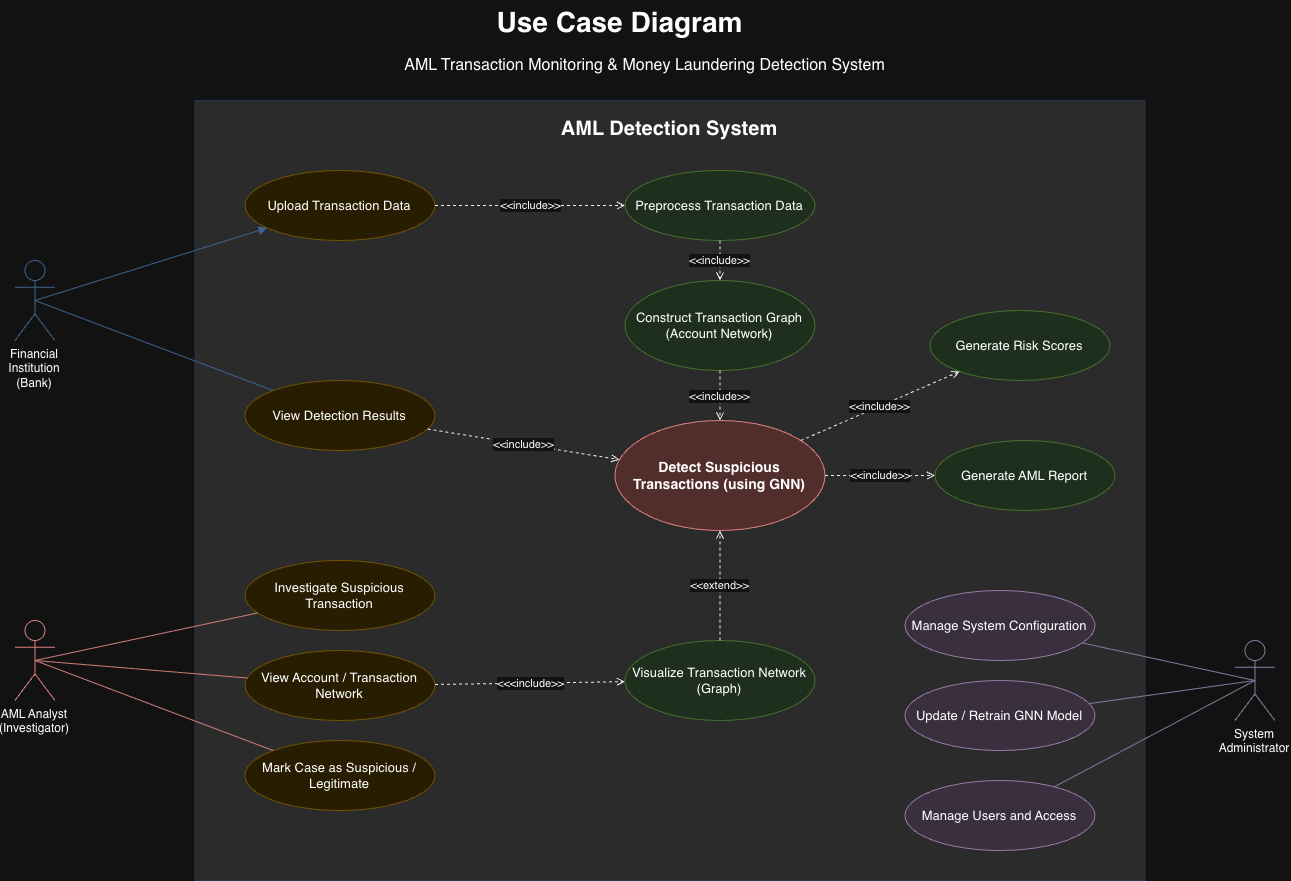

The diagram above was exported from draw.io. Its source (the exported page's mxGraphModel, read from the mxfile embedded in the PNG):
<mxGraphModel dx="1851" dy="974" grid="0" gridSize="10" guides="1" tooltips="1" connect="1" arrows="1" fold="1" page="1" pageScale="1" pageWidth="1650" pageHeight="1000" math="0" shadow="0">
  <root>
    <mxCell id="0" />
    <mxCell id="1" parent="0" />
    <mxCell id="title1" parent="1" style="text;html=1;align=center;verticalAlign=middle;fontSize=28;fontStyle=1;" value="Use Case Diagram" vertex="1">
      <mxGeometry height="45" width="650" x="320" y="40" as="geometry" />
    </mxCell>
    <mxCell id="subtitle1" parent="1" style="text;html=1;align=center;verticalAlign=middle;fontSize=16;" value="AML Transaction Monitoring &amp; Money Laundering Detection System" vertex="1">
      <mxGeometry height="30" width="900" x="220" y="90" as="geometry" />
    </mxCell>
    <mxCell id="boundary1" parent="1" style="rounded=0;whiteSpace=wrap;html=1;fillColor=light-dark(#E6F7FF,#2B2B2B);strokeColor=light-dark(#000000,#23354D);verticalAlign=top;align=center;fontSize=20;fontStyle=1;spacingTop=10;" value="AML Detection System" vertex="1">
      <mxGeometry height="780" width="950" x="220" y="140" as="geometry" />
    </mxCell>
    <mxCell id="actor_bank" parent="1" style="shape=umlActor;whiteSpace=wrap;html=1;verticalLabelPosition=bottom;verticalAlign=top;fillColor=none;strokeColor=light-dark(#6C8EBF,#3E6591);" value="Financial Institution&lt;br&gt;(Bank)" vertex="1">
      <mxGeometry height="80" width="40" x="40" y="300" as="geometry" />
    </mxCell>
    <mxCell id="actor_analyst" parent="1" style="shape=umlActor;whiteSpace=wrap;html=1;verticalLabelPosition=bottom;verticalAlign=top;fillColor=none;strokeColor=#b85450;" value="AML Analyst&lt;br&gt;(Investigator)" vertex="1">
      <mxGeometry height="80" width="40" x="40" y="660" as="geometry" />
    </mxCell>
    <mxCell id="actor_admin" parent="1" style="shape=umlActor;whiteSpace=wrap;html=1;verticalLabelPosition=bottom;verticalAlign=top;fillColor=none;strokeColor=light-dark(#9673A6,#8D7BA1);" value="System&lt;br&gt;Administrator" vertex="1">
      <mxGeometry height="80" width="40" x="1260" y="680" as="geometry" />
    </mxCell>
    <mxCell id="uc_upload" parent="1" style="ellipse;whiteSpace=wrap;html=1;fillColor=#FFF2CC;strokeColor=#D6B656;fontSize=13;" value="Upload Transaction Data" vertex="1">
      <mxGeometry height="70" width="190" x="270" y="210" as="geometry" />
    </mxCell>
    <mxCell id="uc_view_results" parent="1" style="ellipse;whiteSpace=wrap;html=1;fillColor=#FFF2CC;strokeColor=#D6B656;fontSize=13;" value="View Detection Results" vertex="1">
      <mxGeometry height="70" width="190" x="270" y="420" as="geometry" />
    </mxCell>
    <mxCell id="uc_investigate" parent="1" style="ellipse;whiteSpace=wrap;html=1;fillColor=#FFF2CC;strokeColor=#D6B656;fontSize=13;" value="Investigate Suspicious Transaction" vertex="1">
      <mxGeometry height="70" width="190" x="270" y="600" as="geometry" />
    </mxCell>
    <mxCell id="uc_view_network" parent="1" style="ellipse;whiteSpace=wrap;html=1;fillColor=#FFF2CC;strokeColor=#D6B656;fontSize=13;" value="View Account / Transaction Network" vertex="1">
      <mxGeometry height="70" width="190" x="270" y="690" as="geometry" />
    </mxCell>
    <mxCell id="uc_mark_case" parent="1" style="ellipse;whiteSpace=wrap;html=1;fillColor=#FFF2CC;strokeColor=#D6B656;fontSize=13;" value="Mark Case as Suspicious / Legitimate" vertex="1">
      <mxGeometry height="70" width="190" x="270" y="780" as="geometry" />
    </mxCell>
    <mxCell id="uc_preprocess" parent="1" style="ellipse;whiteSpace=wrap;html=1;fillColor=#D5E8D4;strokeColor=#82B366;fontSize=13;" value="Preprocess Transaction Data" vertex="1">
      <mxGeometry height="70" width="190" x="650" y="210" as="geometry" />
    </mxCell>
    <mxCell id="uc_construct_graph" parent="1" style="ellipse;whiteSpace=wrap;html=1;fillColor=#D5E8D4;strokeColor=#82B366;fontSize=13;" value="Construct Transaction Graph (Account Network)" vertex="1">
      <mxGeometry height="90" width="190" x="650" y="320" as="geometry" />
    </mxCell>
    <mxCell id="uc_visualize_network" parent="1" style="ellipse;whiteSpace=wrap;html=1;fillColor=#D5E8D4;strokeColor=#82B366;fontSize=13;" value="Visualize Transaction Network (Graph)" vertex="1">
      <mxGeometry height="80" width="190" x="650" y="680" as="geometry" />
    </mxCell>
    <mxCell id="uc_risk_scores" parent="1" style="ellipse;whiteSpace=wrap;html=1;fillColor=#D5E8D4;strokeColor=#82B366;fontSize=13;" value="Generate Risk Scores" vertex="1">
      <mxGeometry height="70" width="180" x="955" y="350" as="geometry" />
    </mxCell>
    <mxCell id="uc_aml_report" parent="1" style="ellipse;whiteSpace=wrap;html=1;fillColor=#D5E8D4;strokeColor=#82B366;fontSize=13;" value="Generate AML Report" vertex="1">
      <mxGeometry height="70" width="180" x="960" y="480" as="geometry" />
    </mxCell>
    <mxCell id="uc_detect" parent="1" style="ellipse;whiteSpace=wrap;html=1;fillColor=#F8CECC;strokeColor=#B85450;fontSize=14;fontStyle=1;" value="Detect Suspicious Transactions (using GNN)" vertex="1">
      <mxGeometry height="110" width="210" x="640" y="460" as="geometry" />
    </mxCell>
    <mxCell id="uc_manage_config" parent="1" style="ellipse;whiteSpace=wrap;html=1;fillColor=#E1D5E7;strokeColor=#9673A6;fontSize=13;" value="Manage System Configuration" vertex="1">
      <mxGeometry height="70" width="190" x="930" y="630" as="geometry" />
    </mxCell>
    <mxCell id="uc_update_retrain" parent="1" style="ellipse;whiteSpace=wrap;html=1;fillColor=#E1D5E7;strokeColor=#9673A6;fontSize=13;" value="Update / Retrain GNN Model" vertex="1">
      <mxGeometry height="70" width="190" x="930" y="720" as="geometry" />
    </mxCell>
    <mxCell id="uc_manage_users" parent="1" style="ellipse;whiteSpace=wrap;html=1;fillColor=#E1D5E7;strokeColor=#9673A6;fontSize=13;" value="Manage Users and Access" vertex="1">
      <mxGeometry height="70" width="190" x="930" y="820" as="geometry" />
    </mxCell>
    <mxCell id="e_bank_upload" edge="1" parent="1" source="actor_bank" style="endArrow=block;html=1;strokeColor=light-dark(#000000,#3E6591);endFill=1;fillColor=light-dark(transparent,#1D293B);exitX=0.5;exitY=0.5;exitDx=0;exitDy=0;exitPerimeter=0;" target="uc_upload" value="">
      <mxGeometry relative="1" as="geometry" />
    </mxCell>
    <mxCell id="e_bank_view" edge="1" parent="1" source="actor_bank" style="endArrow=none;html=1;strokeColor=light-dark(#000000,#3E6591);fillColor=light-dark(transparent,#1D293B);exitX=0.5;exitY=0.5;exitDx=0;exitDy=0;exitPerimeter=0;" target="uc_view_results" value="">
      <mxGeometry relative="1" as="geometry">
        <mxPoint x="80" y="347.54" as="sourcePoint" />
      </mxGeometry>
    </mxCell>
    <mxCell id="e_analyst_investigate" edge="1" parent="1" source="actor_analyst" style="endArrow=none;html=1;strokeColor=light-dark(#000000,#D7817E);exitX=0.5;exitY=0.5;exitDx=0;exitDy=0;exitPerimeter=0;" target="uc_investigate" value="">
      <mxGeometry relative="1" as="geometry" />
    </mxCell>
    <mxCell id="e_analyst_viewnetwork" edge="1" parent="1" source="actor_analyst" style="endArrow=none;html=1;strokeColor=light-dark(#000000,#D7817E);exitX=0.5;exitY=0.5;exitDx=0;exitDy=0;exitPerimeter=0;" target="uc_view_network" value="">
      <mxGeometry relative="1" as="geometry" />
    </mxCell>
    <mxCell id="e_analyst_markcase" edge="1" parent="1" source="actor_analyst" style="endArrow=none;html=1;strokeColor=light-dark(#000000,#D7817E);exitX=0.5;exitY=0.5;exitDx=0;exitDy=0;exitPerimeter=0;" target="uc_mark_case" value="">
      <mxGeometry relative="1" as="geometry" />
    </mxCell>
    <mxCell id="e_admin_config" edge="1" parent="1" source="actor_admin" style="endArrow=none;html=1;strokeColor=light-dark(#000000,#8D7BA1);fillColor=light-dark(transparent,#392F3F);exitX=0.5;exitY=0.5;exitDx=0;exitDy=0;exitPerimeter=0;" target="uc_manage_config" value="">
      <mxGeometry relative="1" as="geometry" />
    </mxCell>
    <mxCell id="e_admin_retrain" edge="1" parent="1" source="actor_admin" style="endArrow=none;html=1;strokeColor=light-dark(#000000,#8D7BA1);fillColor=light-dark(transparent,#392F3F);exitX=0.5;exitY=0.5;exitDx=0;exitDy=0;exitPerimeter=0;" target="uc_update_retrain" value="">
      <mxGeometry relative="1" as="geometry" />
    </mxCell>
    <mxCell id="e_admin_users" edge="1" parent="1" source="actor_admin" style="endArrow=none;html=1;strokeColor=light-dark(#000000,#8D7BA1);fillColor=light-dark(transparent,#392F3F);exitX=0.5;exitY=0.5;exitDx=0;exitDy=0;exitPerimeter=0;" target="uc_manage_users" value="">
      <mxGeometry relative="1" as="geometry" />
    </mxCell>
    <mxCell id="e_upload_preprocess" edge="1" parent="1" source="uc_upload" style="endArrow=open;dashed=1;html=1;strokeColor=#000000;fontSize=11;" target="uc_preprocess" value="&amp;lt;&amp;lt;include&amp;gt;&amp;gt;">
      <mxGeometry relative="1" as="geometry" />
    </mxCell>
    <mxCell id="e_preprocess_graph" edge="1" parent="1" source="uc_preprocess" style="endArrow=open;dashed=1;html=1;strokeColor=#000000;fontSize=11;" target="uc_construct_graph" value="&amp;lt;&amp;lt;include&amp;gt;&amp;gt;">
      <mxGeometry relative="1" as="geometry" />
    </mxCell>
    <mxCell id="e_graph_detect" edge="1" parent="1" source="uc_construct_graph" style="endArrow=open;dashed=1;html=1;strokeColor=#000000;fontSize=11;" target="uc_detect" value="&amp;lt;&amp;lt;include&amp;gt;&amp;gt;">
      <mxGeometry relative="1" x="0.0222" as="geometry">
        <mxPoint as="offset" />
      </mxGeometry>
    </mxCell>
    <mxCell id="e_viewresults_detect" edge="1" parent="1" source="uc_view_results" style="endArrow=open;dashed=1;html=1;strokeColor=#000000;fontSize=11;" target="uc_detect" value="&amp;lt;&amp;lt;include&amp;gt;&amp;gt;">
      <mxGeometry relative="1" x="-0.0052" as="geometry">
        <mxPoint as="offset" />
      </mxGeometry>
    </mxCell>
    <mxCell id="e_detect_risk" edge="1" parent="1" source="uc_detect" style="endArrow=open;dashed=1;html=1;strokeColor=#000000;fontSize=11;" target="uc_risk_scores" value="&amp;lt;&amp;lt;include&amp;gt;&amp;gt;">
      <mxGeometry relative="1" as="geometry" />
    </mxCell>
    <mxCell id="e_detect_report" edge="1" parent="1" source="uc_detect" style="endArrow=open;dashed=1;html=1;strokeColor=#000000;fontSize=11;" target="uc_aml_report" value="&amp;lt;&amp;lt;include&amp;gt;&amp;gt;">
      <mxGeometry relative="1" x="0.0101" as="geometry">
        <mxPoint as="offset" />
      </mxGeometry>
    </mxCell>
    <mxCell id="e_viewnetwork_visualize" edge="1" parent="1" source="uc_view_network" style="endArrow=open;dashed=1;html=1;strokeColor=#000000;fontSize=11;" target="uc_visualize_network" value="&amp;lt;&amp;lt;&amp;lt;include&amp;gt;&amp;gt;">
      <mxGeometry relative="1" as="geometry" />
    </mxCell>
    <mxCell id="e_visualize_detect_extend" edge="1" parent="1" source="uc_visualize_network" style="endArrow=open;dashed=1;html=1;strokeColor=#000000;fontSize=11;" target="uc_detect" value="&amp;lt;&amp;lt;extend&amp;gt;&amp;gt;">
      <mxGeometry relative="1" x="0.0019" as="geometry">
        <mxPoint as="offset" />
      </mxGeometry>
    </mxCell>
  </root>
</mxGraphModel>